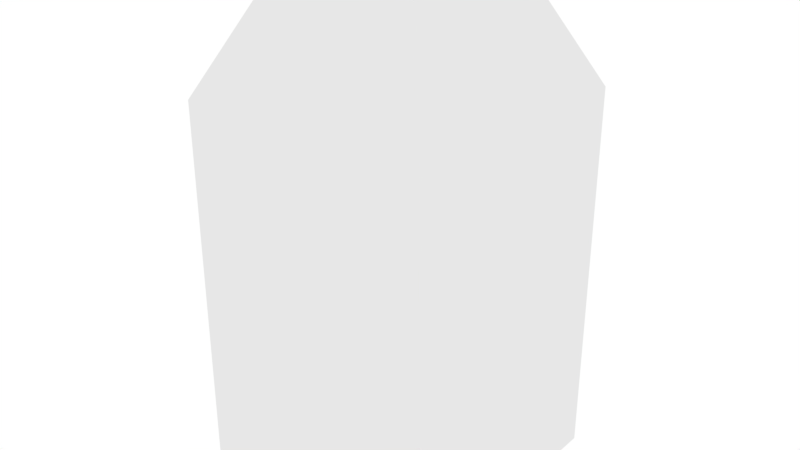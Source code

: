 # Source: BULLET_2.blend  (saved by Blender 2.79.0; exported with 4.5.12 LTS)
import bpy
from mathutils import Matrix  # noqa: F401  (used for matrix-valued properties, if any)

bpy.ops.wm.read_factory_settings(use_empty=True)
scene = bpy.context.scene
scene.name = 'Scene'

# ---- collections
col_collection_1 = bpy.data.collections.new('Collection 1'); scene.collection.children.link(col_collection_1)

# ---- world
world_world = bpy.data.worlds.new('World'); scene.world = world_world
world_world.use_nodes = True; world_world.node_tree.nodes.clear()
_N = world_world.node_tree.nodes; _L = world_world.node_tree.links
n0 = _N.new('ShaderNodeOutputWorld'); n0.name = 'World Output'; n0.location = (300, 300)
n1 = _N.new('ShaderNodeBackground'); n1.name = 'Background'; n1.location = (10, 300)
n1.inputs[0].default_value = (1.0, 1.0, 1.0, 1.0)
_L.new(n1.outputs[0], n0.inputs[0])
n0.is_active_output = True
world_world.color = (0.05088, 0.05088, 0.05088)
world_world.use_sun_shadow = False
world_world.sun_shadow_jitter_overblur = 0.0
world_world.cycles.sampling_method = 'MANUAL'

# ---- meshes
me_cube_001 = bpy.data.meshes.new('Cube.001')
me_cube_001.from_pydata([(-0.5, -0.5, 1.667), (0.5, -0.5, 1.667), (-0.5, 0.5, 1.667), (0.5, 0.5, 1.667), (-1.0, -1.0, -2.333), (1.0, -1.0, -2.333), (-1.0, 1.0, -2.333), (1.0, 1.0, -2.333), (-1.0, 1.0, 0.6667), (-1.0, -1.0, 0.6667), (1.0, -1.0, 0.6667), (1.0, 1.0, 0.6667)], [], [(0, 1, 3, 2), (8, 11, 7, 6), (6, 7, 5, 4), (4, 5, 10, 9), (8, 6, 4, 9), (7, 11, 10, 5), (0, 2, 8, 9), (1, 0, 9, 10), (3, 1, 10, 11), (2, 3, 11, 8)])
me_cube_001.use_remesh_preserve_volume = False
me_cube_001.use_remesh_preserve_attributes = False
me_cube_001.use_mirror_vertex_groups = False
me_cube_001.update()

# ---- objects
ob_cube_001 = bpy.data.objects.new('Cube.001', me_cube_001)

# ---- transforms, parenting, visibility, modifiers, constraints
ob_cube_001.location = (0.0, 0.0, 0.0)
ob_cube_001.lineart.crease_threshold = 0.0

# ---- collection membership
col_collection_1.objects.link(ob_cube_001)

# ---- scene / render settings (as saved in the file)
scene.frame_start = 1; scene.frame_end = 250; scene.frame_set(1)
scene.render.engine = 'CYCLES'
scene.render.resolution_percentage = 50
scene.render.dither_intensity = 0.0
scene.cycles.use_denoising = False
scene.cycles.samples = 128
scene.cycles.sampling_pattern = 'TABULATED_SOBOL'
scene.cycles.use_adaptive_sampling = False
scene.cycles.use_light_tree = False
scene.cycles.blur_glossy = 0.0
scene.cycles.sample_clamp_indirect = 0.0
scene.view_settings.view_transform = 'Standard'
bpy.context.view_layer.update()

# ---- added for rendering (the .blend has no active camera): camera
cam_auto = bpy.data.cameras.new('AutoCamera')
cam_auto.lens = 50.0
cam_auto.sensor_width = 36.0
cam_auto.clip_end = 1000.0
ob_auto_camera = bpy.data.objects.new('AutoCamera', cam_auto)
scene.collection.objects.link(ob_auto_camera)
ob_auto_camera.location = (4.53266, -5.43919, 3.29279)
ob_auto_camera.rotation_euler = (1.09748, -7.21219e-08, 0.694738)
scene.camera = ob_auto_camera
bpy.context.view_layer.update()
